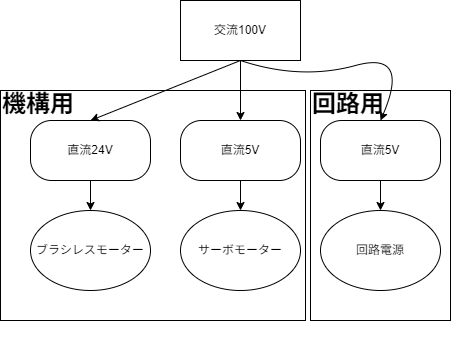

The diagram above was exported from draw.io. Its source (the exported page's mxGraphModel, read from the mxfile embedded in the PNG):
<mxGraphModel dx="821" dy="563" grid="1" gridSize="10" guides="1" tooltips="1" connect="1" arrows="1" fold="1" page="1" pageScale="1" pageWidth="827" pageHeight="1169" math="0" shadow="0">
  <root>
    <mxCell id="0" />
    <mxCell id="1" parent="0" />
    <mxCell id="18" value="&lt;h1&gt;回路用&lt;/h1&gt;&lt;div&gt;&lt;br&gt;&lt;/div&gt;&lt;div&gt;&lt;br&gt;&lt;/div&gt;&lt;div&gt;&lt;br&gt;&lt;/div&gt;&lt;div&gt;&lt;br&gt;&lt;/div&gt;&lt;div&gt;&lt;br&gt;&lt;/div&gt;&lt;div&gt;&lt;br&gt;&lt;/div&gt;&lt;div&gt;&lt;br&gt;&lt;/div&gt;&lt;div&gt;&lt;br&gt;&lt;/div&gt;&lt;div&gt;&lt;br&gt;&lt;/div&gt;&lt;div&gt;&lt;br&gt;&lt;/div&gt;&lt;div&gt;&lt;br&gt;&lt;/div&gt;&lt;div&gt;&lt;br&gt;&lt;/div&gt;&lt;div&gt;&lt;br&gt;&lt;/div&gt;&lt;div&gt;&lt;br&gt;&lt;/div&gt;" style="rounded=0;whiteSpace=wrap;html=1;align=left;" parent="1" vertex="1">
      <mxGeometry x="380" y="220" width="140" height="230" as="geometry" />
    </mxCell>
    <mxCell id="11" value="&lt;h1&gt;機構用&lt;/h1&gt;&lt;div&gt;&lt;br&gt;&lt;/div&gt;&lt;div&gt;&lt;br&gt;&lt;/div&gt;&lt;div&gt;&lt;br&gt;&lt;/div&gt;&lt;div&gt;&lt;br&gt;&lt;/div&gt;&lt;div&gt;&lt;br&gt;&lt;/div&gt;&lt;div&gt;&lt;br&gt;&lt;/div&gt;&lt;div&gt;&lt;br&gt;&lt;/div&gt;&lt;div&gt;&lt;br&gt;&lt;/div&gt;&lt;div&gt;&lt;br&gt;&lt;/div&gt;&lt;div&gt;&lt;br&gt;&lt;/div&gt;&lt;div&gt;&lt;br&gt;&lt;/div&gt;&lt;div&gt;&lt;br&gt;&lt;/div&gt;&lt;div&gt;&lt;br&gt;&lt;/div&gt;&lt;div&gt;&lt;br&gt;&lt;/div&gt;" style="rounded=0;whiteSpace=wrap;html=1;align=left;" parent="1" vertex="1">
      <mxGeometry x="70" y="220" width="305" height="230" as="geometry" />
    </mxCell>
    <mxCell id="2" value="交流100V" style="rounded=0;whiteSpace=wrap;html=1;" parent="1" vertex="1">
      <mxGeometry x="250" y="130" width="120" height="60" as="geometry" />
    </mxCell>
    <mxCell id="3" value="直流24V" style="rounded=1;whiteSpace=wrap;html=1;arcSize=35;" parent="1" vertex="1">
      <mxGeometry x="100" y="250" width="120" height="60" as="geometry" />
    </mxCell>
    <mxCell id="4" value="直流5V" style="rounded=1;whiteSpace=wrap;html=1;arcSize=35;" parent="1" vertex="1">
      <mxGeometry x="250" y="250" width="120" height="60" as="geometry" />
    </mxCell>
    <mxCell id="5" value="直流5V" style="rounded=1;whiteSpace=wrap;html=1;arcSize=35;" parent="1" vertex="1">
      <mxGeometry x="390" y="250" width="120" height="60" as="geometry" />
    </mxCell>
    <mxCell id="8" value="ブラシレスモーター" style="ellipse;whiteSpace=wrap;html=1;" parent="1" vertex="1">
      <mxGeometry x="100" y="340" width="120" height="80" as="geometry" />
    </mxCell>
    <mxCell id="9" value="サーボモーター" style="ellipse;whiteSpace=wrap;html=1;" parent="1" vertex="1">
      <mxGeometry x="250" y="340" width="120" height="80" as="geometry" />
    </mxCell>
    <mxCell id="10" value="回路電源" style="ellipse;whiteSpace=wrap;html=1;" parent="1" vertex="1">
      <mxGeometry x="390" y="340" width="120" height="80" as="geometry" />
    </mxCell>
    <mxCell id="12" value="" style="endArrow=classic;html=1;exitX=0.5;exitY=1;exitDx=0;exitDy=0;entryX=0.5;entryY=0;entryDx=0;entryDy=0;" parent="1" source="2" target="3" edge="1">
      <mxGeometry width="50" height="50" relative="1" as="geometry">
        <mxPoint x="390" y="320" as="sourcePoint" />
        <mxPoint x="440" y="270" as="targetPoint" />
      </mxGeometry>
    </mxCell>
    <mxCell id="13" value="" style="endArrow=classic;html=1;exitX=0.5;exitY=1;exitDx=0;exitDy=0;" parent="1" source="2" target="4" edge="1">
      <mxGeometry width="50" height="50" relative="1" as="geometry">
        <mxPoint x="390" y="320" as="sourcePoint" />
        <mxPoint x="440" y="270" as="targetPoint" />
      </mxGeometry>
    </mxCell>
    <mxCell id="15" value="" style="endArrow=classic;html=1;exitX=0.5;exitY=1;exitDx=0;exitDy=0;" parent="1" source="3" target="8" edge="1">
      <mxGeometry width="50" height="50" relative="1" as="geometry">
        <mxPoint x="390" y="320" as="sourcePoint" />
        <mxPoint x="440" y="270" as="targetPoint" />
      </mxGeometry>
    </mxCell>
    <mxCell id="16" value="" style="endArrow=classic;html=1;exitX=0.5;exitY=1;exitDx=0;exitDy=0;entryX=0.5;entryY=0;entryDx=0;entryDy=0;" parent="1" source="4" target="9" edge="1">
      <mxGeometry width="50" height="50" relative="1" as="geometry">
        <mxPoint x="390" y="320" as="sourcePoint" />
        <mxPoint x="440" y="270" as="targetPoint" />
      </mxGeometry>
    </mxCell>
    <mxCell id="17" value="" style="endArrow=classic;html=1;exitX=0.5;exitY=1;exitDx=0;exitDy=0;entryX=0.5;entryY=0;entryDx=0;entryDy=0;" parent="1" source="5" target="10" edge="1">
      <mxGeometry width="50" height="50" relative="1" as="geometry">
        <mxPoint x="390" y="320" as="sourcePoint" />
        <mxPoint x="440" y="270" as="targetPoint" />
      </mxGeometry>
    </mxCell>
    <mxCell id="20" value="" style="curved=1;endArrow=classic;html=1;exitX=0.5;exitY=1;exitDx=0;exitDy=0;entryX=0.5;entryY=0;entryDx=0;entryDy=0;" parent="1" source="2" target="5" edge="1">
      <mxGeometry width="50" height="50" relative="1" as="geometry">
        <mxPoint x="390" y="320" as="sourcePoint" />
        <mxPoint x="440" y="270" as="targetPoint" />
        <Array as="points">
          <mxPoint x="370" y="210" />
          <mxPoint x="480" y="180" />
        </Array>
      </mxGeometry>
    </mxCell>
  </root>
</mxGraphModel>